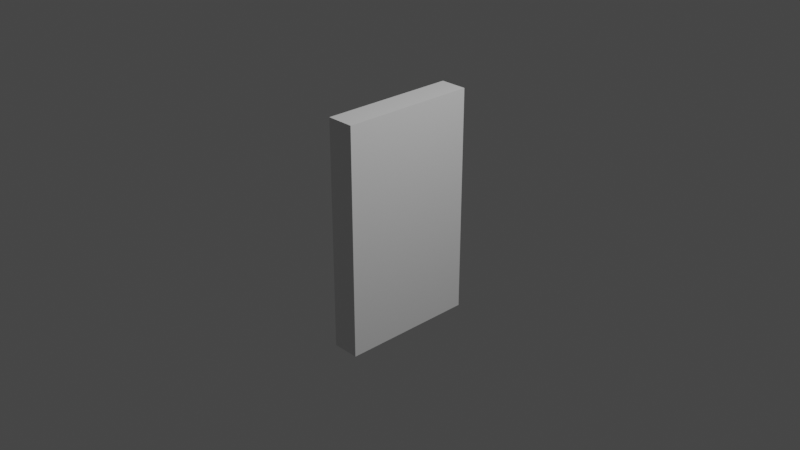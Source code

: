 # Source: wall_segment.blend  (saved by Blender 3.3.6; exported with 4.5.12 LTS)
import bpy
from mathutils import Matrix  # noqa: F401  (used for matrix-valued properties, if any)

bpy.ops.wm.read_factory_settings(use_empty=True)
scene = bpy.context.scene
scene.name = 'Scene'

# ---- collections
col_collection = bpy.data.collections.new('Collection'); scene.collection.children.link(col_collection)

# ---- materials (node trees are filled in below, after node groups)
mat_material_001 = bpy.data.materials.new('Material.001')
mat_material_001.alpha_threshold = 0.0
mat_material_001.use_transparent_shadow = False
mat_material_001.roughness = 0.5
mat_material_001.line_color = (0.0, 0.0, 0.0, 1.0)
mat_material = bpy.data.materials.new('Material')
mat_material.alpha_threshold = 0.0
mat_material.use_transparent_shadow = False
mat_material.roughness = 0.5
mat_material.line_color = (0.0, 0.0, 0.0, 1.0)

# ---- material node trees
mat_material_001.use_nodes = True; mat_material_001.node_tree.nodes.clear()
_N = mat_material_001.node_tree.nodes; _L = mat_material_001.node_tree.links
n0 = _N.new('ShaderNodeOutputMaterial'); n0.name = 'Material Output'; n0.location = (300, 300)
n1 = _N.new('ShaderNodeBsdfPrincipled'); n1.name = 'Principled BSDF'; n1.location = (10, 300)
n1.distribution = 'GGX'
n1.subsurface_method = 'RANDOM_WALK_SKIN'
n1.inputs[3].default_value = 1.45
n1.inputs[27].default_value = (0.0, 0.0, 0.0, 1.0)
n1.inputs[28].default_value = 1.0
_L.new(n1.outputs[0], n0.inputs[0])
n0.is_active_output = True
mat_material.use_nodes = True; mat_material.node_tree.nodes.clear()
_N = mat_material.node_tree.nodes; _L = mat_material.node_tree.links
n0 = _N.new('ShaderNodeOutputMaterial'); n0.name = 'Material Output'; n0.location = (300, 300)
n1 = _N.new('ShaderNodeBsdfPrincipled'); n1.name = 'Principled BSDF'; n1.location = (10, 300)
n1.distribution = 'GGX'
n1.subsurface_method = 'RANDOM_WALK_SKIN'
n1.inputs[3].default_value = 1.45
n1.inputs[27].default_value = (0.0, 0.0, 0.0, 1.0)
n1.inputs[28].default_value = 1.0
_L.new(n1.outputs[0], n0.inputs[0])
n0.is_active_output = True

# ---- world
world_world = bpy.data.worlds.new('World'); scene.world = world_world
world_world.use_nodes = True; world_world.node_tree.nodes.clear()
_N = world_world.node_tree.nodes; _L = world_world.node_tree.links
n0 = _N.new('ShaderNodeOutputWorld'); n0.name = 'World Output'; n0.location = (300, 300)
n1 = _N.new('ShaderNodeBackground'); n1.name = 'Background'; n1.location = (10, 300)
n1.inputs[0].default_value = (0.05088, 0.05088, 0.05088, 1.0)
_L.new(n1.outputs[0], n0.inputs[0])
n0.is_active_output = True
world_world.color = (0.05088, 0.05088, 0.05088)
world_world.use_sun_shadow = False
world_world.sun_shadow_jitter_overblur = 0.0

# ---- cameras
cam_camera = bpy.data.cameras.new('Camera')
cam_camera.clip_end = 100.0
cam_camera.ortho_scale = 7.314

# ---- lights
light_light = bpy.data.lights.new('Light', 'POINT')
light_light.transmission_factor = 0.0
light_light.energy = 1000.0
light_light.shadow_soft_size = 0.1
light_light.shadow_maximum_resolution = 0.006
light_light.use_absolute_resolution = True

# ---- meshes
me_cube_001 = bpy.data.meshes.new('Cube.001')
me_cube_001.from_pydata([(0.1501, 0.7506, 1.251), (0.1501, 0.7506, -1.251), (0.1501, -0.7506, 1.251), (0.1501, -0.7506, -1.251), (-0.1501, 0.7506, 1.251), (-0.1501, 0.7506, -1.251), (-0.1501, -0.7506, 1.251), (-0.1501, -0.7506, -1.251), (0.1501, -0.1752, -1.251), (-0.1501, -0.1752, -1.251)], [], [(0, 4, 6, 2), (3, 2, 6, 7), (5, 4, 0, 1), (9, 7, 6, 4, 5), (8, 3, 7, 9), (5, 1, 8, 9), (8, 1, 0, 2, 3)])
_uv = me_cube_001.uv_layers.new(name='UVMap')
_uv.uv.foreach_set('vector', [0.625, 0.5, 0.875, 0.5, 0.875, 0.75, 0.625, 0.75, 0.375, 0.75, 0.625, 0.75, 0.625, 1.0, 0.375, 1.0, 0.375, 0.25, 0.625, 0.25, 0.625, 0.5, 0.375, 0.5, 0.375, 0.0125, 0.375, 0.0, 0.625, 0.0, 0.625, 0.25, 0.375, 0.25, 0.375, 0.7375, 0.375, 0.75, 0.125, 0.75, 0.125, 0.7375, 0.125, 0.5, 0.375, 0.5, 0.375, 0.5708, 0.125, 0.5708, 0.375, 0.5708, 0.375, 0.5, 0.625, 0.5, 0.625, 0.75, 0.375, 0.75])
_ca = me_cube_001.color_attributes.new('Col', 'BYTE_COLOR', 'CORNER')
_ca.data.foreach_set('color', [1.0, 1.0, 1.0, 1.0, 1.0, 1.0, 1.0, 1.0, 1.0, 1.0, 1.0, 1.0, 1.0, 1.0, 1.0, 1.0, 1.0, 1.0, 1.0, 1.0, 1.0, 1.0, 1.0, 1.0, 1.0, 1.0, 1.0, 1.0, 1.0, 1.0, 1.0, 1.0, 1.0, 1.0, 1.0, 1.0, 1.0, 1.0, 1.0, 1.0, 1.0, 1.0, 1.0, 1.0, 1.0, 1.0, 1.0, 1.0, 1.0, 1.0, 1.0, 1.0, 1.0, 1.0, 1.0, 1.0, 1.0, 1.0, 1.0, 1.0, 1.0, 1.0, 1.0, 1.0, 1.0, 1.0, 1.0, 1.0, 1.0, 1.0, 1.0, 1.0, 1.0, 1.0, 1.0, 1.0, 1.0, 1.0, 1.0, 1.0, 1.0, 1.0, 1.0, 1.0, 1.0, 1.0, 1.0, 1.0, 1.0, 1.0, 1.0, 1.0, 1.0, 1.0, 1.0, 1.0, 1.0, 1.0, 1.0, 1.0, 1.0, 1.0, 1.0, 1.0, 1.0, 1.0, 1.0, 1.0, 1.0, 1.0, 1.0, 1.0, 1.0, 1.0, 1.0, 1.0, 1.0, 1.0, 1.0, 1.0])
me_cube_001.materials.append(mat_material_001)
me_cube_001.materials.append(mat_material)
me_cube_001.use_mirror_vertex_groups = False
me_cube_001.update()

# ---- objects
ob_light = bpy.data.objects.new('Light', light_light)
ob_camera = bpy.data.objects.new('Camera', cam_camera)
ob_cube_001 = bpy.data.objects.new('Cube.001', me_cube_001)

# ---- transforms, parenting, visibility, modifiers, constraints
ob_light.location = (4.076, 1.005, 5.904)
ob_light.rotation_euler = (0.6503, 0.05522, 1.866)
ob_light.lock_rotations_4d = False
ob_light.empty_display_type = 'ARROWS'
ob_light.color = (0.0, 0.0, 0.0, 0.0)
ob_light.lineart.crease_threshold = 0.0
ob_camera.location = (7.359, -6.926, 4.958)
ob_camera.rotation_euler = (1.109, 0.0, 0.8149)
ob_camera.lock_rotations_4d = False
ob_camera.empty_display_type = 'ARROWS'
ob_camera.color = (0.0, 0.0, 0.0, 0.0)
ob_camera.display_type = 'WIRE'
ob_camera.lineart.crease_threshold = 0.0
ob_cube_001.location = (0.0, 0.0, 0.0)
ob_cube_001.lock_rotations_4d = False
ob_cube_001.empty_display_type = 'ARROWS'
ob_cube_001.lineart.crease_threshold = 0.0

# ---- collection membership
col_collection.objects.link(ob_light)
col_collection.objects.link(ob_camera)
col_collection.objects.link(ob_cube_001)

# ---- scene / render settings (as saved in the file)
scene.camera = ob_camera
scene.frame_start = 1; scene.frame_end = 250; scene.frame_set(1)
scene.render.engine = 'BLENDER_EEVEE_NEXT'
scene.cycles.sampling_pattern = 'TABULATED_SOBOL'
scene.cycles.use_light_tree = False
scene.view_settings.view_transform = 'Filmic'
bpy.context.view_layer.update()
